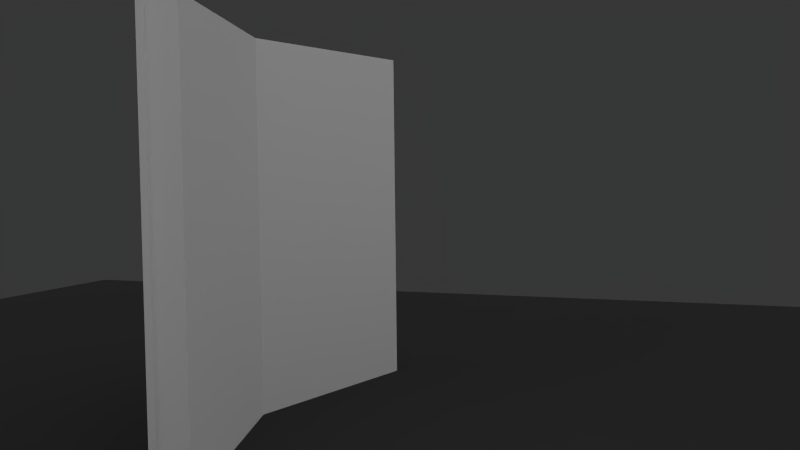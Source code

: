 # Source: grimoir.blend  (saved by Blender 2.69.0; exported with 4.5.12 LTS)
import bpy
from mathutils import Matrix  # noqa: F401  (used for matrix-valued properties, if any)

bpy.ops.wm.read_factory_settings(use_empty=True)
scene = bpy.context.scene
scene.name = 'Scene'

# ---- collections
col_collection_1 = bpy.data.collections.new('Collection 1'); scene.collection.children.link(col_collection_1)
col_collection_1.hide_render = True
col_collection_1.hide_viewport = True
col_collection_2 = bpy.data.collections.new('Collection 2'); scene.collection.children.link(col_collection_2)

# ---- materials (node trees are filled in below, after node groups)
mat_closed_book = bpy.data.materials.new('closed book')
mat_closed_book.alpha_threshold = 0.0
mat_closed_book.use_transparent_shadow = False
mat_closed_book.roughness = 0.5
mat_closed_book.line_color = (0.0, 0.0, 0.0, 1.0)
mat_ground = bpy.data.materials.new('ground')
mat_ground.alpha_threshold = 0.0
mat_ground.use_transparent_shadow = False
mat_ground.diffuse_color = (0.05127, 0.05127, 0.05127, 1.0)
mat_ground.roughness = 0.5
mat_ground.line_color = (0.0, 0.0, 0.0, 1.0)
mat_open_book = bpy.data.materials.new('open book')
mat_open_book.alpha_threshold = 0.0
mat_open_book.use_transparent_shadow = False
mat_open_book.roughness = 0.5
mat_open_book.specular_intensity = 0.1332
mat_open_book.line_color = (0.0, 0.0, 0.0, 1.0)

# ---- material node trees

# ---- world
world_world = bpy.data.worlds.new('World'); scene.world = world_world
world_world.color = (0.03759, 0.03759, 0.03759)
world_world.use_sun_shadow = False
world_world.sun_shadow_jitter_overblur = 0.0
world_world.cycles.sampling_method = 'MANUAL'
world_world.cycles.sample_map_resolution = 256

# ---- cameras
cam_camera = bpy.data.cameras.new('Camera')
cam_camera.clip_end = 100.0
cam_camera.lens = 35.0
cam_camera.sensor_width = 32.0
cam_camera.sensor_height = 18.0
cam_camera.ortho_scale = 7.314
cam_camera.dof.focus_distance = 0.0
cam_camera.dof.aperture_fstop = 128.0

# ---- lights
light_lamp = bpy.data.lights.new('Lamp', 'SUN')
light_lamp.transmission_factor = 0.0
light_lamp.cutoff_distance = 30.0
light_lamp.angle = 0.1993
light_lamp.energy = 1.0
light_lamp.shadow_buffer_clip_start = 1.001
light_lamp.shadow_soft_size = 0.1
light_lamp.shadow_cascade_max_distance = 1000.0
light_lamp.cycles.use_multiple_importance_sampling = False
light_lamp_001 = bpy.data.lights.new('Lamp.001', 'SUN')
light_lamp_001.transmission_factor = 0.0
light_lamp_001.cutoff_distance = 30.0
light_lamp_001.angle = 2.747
light_lamp_001.energy = 1.0
light_lamp_001.shadow_buffer_clip_start = 1.001
light_lamp_001.shadow_soft_size = 5.0
light_lamp_001.shadow_cascade_max_distance = 1000.0
light_lamp_001.cycles.use_multiple_importance_sampling = False

# ---- meshes
me_cube = bpy.data.meshes.new('Cube')
me_cube.from_pydata([(5.033, 1.0, -7.07), (5.033, -1.0, -7.07), (-4.284, -1.0, -7.07), (-4.284, 1.0, -7.07), (5.033, 1.0, 7.07), (5.033, -1.0, 7.07), (-4.284, -1.0, 7.07), (-4.284, 1.0, 7.07), (-4.218, 0.9837, -7.184), (-4.696, 0.9837, 7.184), (-4.218, 0.9837, 7.184), (-4.218, -0.981, -7.184), (-4.653, -0.981, -7.184), (-4.218, -0.981, 7.184), (-4.653, -0.981, 7.184), (-4.218, -1.176, 7.184), (-4.55, -1.176, 7.184), (-4.218, 1.251, 7.184), (-4.55, 1.251, 7.184), (-4.986, 0.4496, 7.184), (-4.986, -0.3523, 7.184), (-4.218, -0.3523, 7.184), (-4.218, 0.4496, 7.184), (-4.218, -1.176, -7.184), (-4.55, -1.176, -7.184), (-4.218, 1.251, -7.184), (-4.55, 1.251, -7.184), (-4.986, 0.4496, -7.184), (-4.986, -0.3523, -7.184), (-4.218, -0.3523, -7.184), (-4.218, 0.4496, -7.184), (-4.696, 0.9837, -7.184), (5.25, 0.9837, -7.184), (5.25, 0.9837, 7.184), (5.25, -0.981, -7.184), (5.25, -0.981, 7.184), (5.25, -1.176, 7.184), (5.25, 1.251, 7.184), (5.25, -1.176, -7.184), (5.25, 1.251, -7.184)], [], [(0, 1, 2, 3), (4, 7, 6, 5), (0, 4, 5, 1), (17, 37, 39, 25), (24, 12, 11, 23), (16, 15, 13, 14), (9, 10, 17, 18), (14, 13, 21, 20), (20, 21, 22, 19), (31, 26, 25, 8), (12, 28, 29, 11), (28, 27, 30, 29), (21, 29, 30, 22), (13, 11, 29, 21), (19, 27, 28, 20), (9, 31, 27, 19), (8, 32, 33, 10), (14, 12, 24, 16), (17, 25, 26, 18), (16, 24, 23, 15), (20, 28, 12, 14), (19, 22, 10, 9), (27, 31, 8, 30), (18, 26, 31, 9), (22, 30, 8, 10), (36, 38, 34, 35), (33, 32, 39, 37), (23, 38, 36, 15), (11, 34, 38, 23), (25, 39, 32, 8), (15, 36, 35, 13), (10, 33, 37, 17), (13, 35, 34, 11)])
me_cube.polygons.foreach_set('use_smooth', [True] * 33)
_uv = me_cube.uv_layers.new(name='UVMap')
_uv.uv.foreach_set('vector', [0.8289, 0.1757, 0.8983, 0.1757, 0.8983, 0.4991, 0.8289, 0.4991, 0.9684, 0.1757, 0.9684, 0.4991, 0.8989, 0.4991, 0.8989, 0.1757, 0.000298, 0.7667, 0.4912, 0.7667, 0.4912, 0.8362, 0.000298, 0.8362, 0.000298, 0.329, 0.000298, 0.000298, 0.4991, 0.000298, 0.4991, 0.329, 0.3405, 0.9055, 0.3441, 0.9123, 0.329, 0.9123, 0.329, 0.9055, 0.9132, 0.5148, 0.9132, 0.5263, 0.9064, 0.5263, 0.9064, 0.5112, 0.8382, 0.5097, 0.8382, 0.5263, 0.8289, 0.5263, 0.8289, 0.5148, 0.9064, 0.5112, 0.9064, 0.5263, 0.8846, 0.5263, 0.8846, 0.4997, 0.8846, 0.4997, 0.8846, 0.5263, 0.8568, 0.5263, 0.8568, 0.4997, 0.3455, 0.9805, 0.3405, 0.9898, 0.329, 0.9898, 0.329, 0.9805, 0.3441, 0.9123, 0.3556, 0.9341, 0.329, 0.9341, 0.329, 0.9123, 0.3556, 0.9341, 0.3556, 0.962, 0.329, 0.962, 0.329, 0.9341, 0.000298, 0.8586, 0.4991, 0.8586, 0.4991, 0.8864, 0.000298, 0.8864, 0.000298, 0.8367, 0.4991, 0.8367, 0.4991, 0.8586, 0.000298, 0.8586, 0.4991, 0.7382, 0.0002981, 0.7382, 0.0002981, 0.7104, 0.4991, 0.7104, 0.4991, 0.7568, 0.000298, 0.7568, 0.0002981, 0.7382, 0.4991, 0.7382, 0.8283, 0.9984, 0.4997, 0.9984, 0.4997, 0.4997, 0.8283, 0.4997, 0.4991, 0.6886, 0.0002981, 0.6886, 0.0002981, 0.6819, 0.4991, 0.6819, 0.000298, 0.329, 0.4991, 0.329, 0.4991, 0.3405, 0.000298, 0.3405, 0.4991, 0.6813, 0.000298, 0.6813, 0.000298, 0.6697, 0.4991, 0.6697, 0.4991, 0.7104, 0.0002981, 0.7104, 0.0002981, 0.6886, 0.4991, 0.6886, 0.8568, 0.4997, 0.8568, 0.5263, 0.8382, 0.5263, 0.8382, 0.5097, 0.3556, 0.962, 0.3455, 0.9805, 0.329, 0.9805, 0.329, 0.962, 0.4991, 0.7661, 0.000298, 0.7661, 0.000298, 0.7568, 0.4991, 0.7568, 0.000298, 0.8864, 0.4991, 0.8864, 0.4991, 0.9049, 0.000298, 0.9049, 0.969, 0.6744, 0.969, 0.1757, 0.9757, 0.1757, 0.9757, 0.6744, 0.000298, 0.9904, 0.4991, 0.9904, 0.4991, 0.9997, 0.000298, 0.9997, 0.000298, 0.6697, 0.000298, 0.3411, 0.4991, 0.3411, 0.4991, 0.6697, 0.329, 0.9123, 0.000298, 0.9123, 0.000298, 0.9055, 0.329, 0.9055, 0.329, 0.9898, 0.000298, 0.9898, 0.000298, 0.9805, 0.329, 0.9805, 0.9132, 0.5263, 0.9132, 0.855, 0.9064, 0.855, 0.9064, 0.5263, 0.8382, 0.5263, 0.8382, 0.855, 0.8289, 0.855, 0.8289, 0.5263, 0.4997, 0.000298, 0.8283, 0.000298, 0.8283, 0.4991, 0.4997, 0.4991])
me_cube.materials.append(mat_closed_book)
me_cube.use_remesh_preserve_volume = False
me_cube.use_remesh_preserve_attributes = False
me_cube.use_mirror_vertex_groups = False
me_cube.use_paint_bone_selection = False
me_cube.use_paint_mask = True
me_cube.update()
me_plane = bpy.data.meshes.new('Plane')
me_plane.from_pydata([(1.0, -1.0, 0.0), (-1.0, -1.0, 0.0), (1.0, 1.0, 0.0), (-1.0, 1.0, 0.0)], [], [(1, 0, 2, 3)])
me_plane.materials.append(mat_ground)
me_plane.use_remesh_preserve_volume = False
me_plane.use_remesh_preserve_attributes = False
me_plane.use_mirror_vertex_groups = False
me_plane.update()
me_cube_001 = bpy.data.meshes.new('Cube.001')
me_cube_001.from_pydata([(-1.993, 9.271, -7.07), (-1.965, -9.291, -7.07), (-4.284, -1.0, -7.07), (-4.284, 1.0, -7.07), (-1.993, 9.271, 7.07), (-1.965, -9.291, 7.07), (-4.284, -1.0, 7.07), (-4.284, 1.0, 7.07), (-4.12, 0.9896, -7.184), (-4.696, 0.9837, 7.184), (-4.12, 0.9896, 7.184), (-4.097, -0.981, -7.184), (-4.653, -0.981, -7.184), (-4.097, -0.981, 7.184), (-4.653, -0.981, 7.184), (-4.218, -1.176, 7.184), (-4.55, -1.176, 7.184), (-4.218, 1.251, 7.184), (-4.55, 1.251, 7.184), (-4.986, 0.4496, 7.184), (-4.986, -0.3523, 7.184), (-4.218, -0.3523, 7.184), (-4.218, 0.4496, 7.184), (-4.218, -1.176, -7.184), (-4.55, -1.176, -7.184), (-4.218, 1.251, -7.184), (-4.55, 1.251, -7.184), (-4.986, 0.4496, -7.184), (-4.986, -0.3523, -7.184), (-4.218, -0.3523, -7.184), (-4.218, 0.4496, -7.184), (-4.696, 0.9837, -7.184), (-1.904, 9.474, -7.184), (-1.904, 9.474, 7.184), (-1.873, -9.493, -7.184), (-1.873, -9.493, 7.184), (-2.052, -9.56, 7.184), (-2.149, 9.565, 7.184), (-2.052, -9.56, -7.184), (-2.149, 9.565, -7.184), (-1.05, -8.949, -7.07), (-3.49, 2.384e-07, -7.07), (-1.05, -8.949, 7.07), (-3.49, 1.788e-07, 7.07), (-1.077, 8.928, -7.07), (-1.077, 8.928, 7.07)], [], [(40, 1, 2, 41), (42, 43, 6, 5), (40, 42, 5, 1), (17, 37, 39, 25), (24, 12, 11, 23), (16, 15, 13, 14), (9, 10, 17, 18), (14, 13, 21, 20), (20, 21, 22, 19), (31, 26, 25, 8), (12, 28, 29, 11), (28, 27, 30, 29), (21, 29, 30, 22), (13, 11, 29, 21), (19, 27, 28, 20), (9, 31, 27, 19), (8, 32, 33, 10), (14, 12, 24, 16), (17, 25, 26, 18), (16, 24, 23, 15), (20, 28, 12, 14), (19, 22, 10, 9), (27, 31, 8, 30), (18, 26, 31, 9), (22, 30, 8, 10), (36, 38, 34, 35), (33, 32, 39, 37), (23, 38, 36, 15), (11, 34, 38, 23), (25, 39, 32, 8), (15, 36, 35, 13), (10, 33, 37, 17), (13, 35, 34, 11), (0, 44, 41, 3), (4, 7, 43, 45), (0, 4, 45, 44), (45, 43, 41, 44), (40, 41, 43, 42), (7, 6, 43), (3, 41, 2)])
me_cube_001.polygons.foreach_set('use_smooth', [1, 1, 1, 1, 1, 1, 1, 1, 1, 1, 1, 1, 1, 1, 1, 1, 1, 1, 1, 1, 1, 1, 1, 1, 1, 1, 1, 1, 1, 1, 1, 1, 1, 1, 1, 1, 0, 0, 1, 1])
_uv = me_cube_001.uv_layers.new(name='UVMap')
_uv.uv.foreach_set('vector', [0.8357, 0.8577, 0.8116, 0.8667, 0.751, 0.6486, 0.7719, 0.6223, 0.5266, 0.002622, 0.5266, 0.2465, 0.4995, 0.2266, 0.501, 0.000279, 0.7444, 0.8443, 0.3726, 0.8443, 0.3726, 0.8188, 0.7444, 0.8188, 0.3726, 0.8182, 0.3726, 0.5995, 0.7504, 0.5995, 0.7504, 0.8182, 0.8477, 0.661, 0.845, 0.6558, 0.8596, 0.6558, 0.8564, 0.661, 0.9297, 0.5992, 0.9384, 0.5992, 0.9416, 0.6043, 0.927, 0.6043, 0.926, 0.656, 0.9411, 0.6561, 0.9385, 0.663, 0.9298, 0.663, 0.927, 0.6043, 0.9416, 0.6043, 0.9385, 0.6208, 0.9183, 0.6208, 0.9183, 0.6208, 0.9385, 0.6208, 0.9385, 0.6419, 0.9183, 0.6419, 0.8439, 0.6042, 0.8478, 0.5971, 0.8565, 0.5971, 0.8591, 0.604, 0.845, 0.6558, 0.8363, 0.6393, 0.8564, 0.6393, 0.8596, 0.6558, 0.8363, 0.6393, 0.8363, 0.6182, 0.8565, 0.6182, 0.8564, 0.6393, 0.2407, 0.3781, 0.2407, 0.000279, 0.2618, 0.000279, 0.2618, 0.3781, 0.2242, 0.3781, 0.2242, 0.000279, 0.2407, 0.000279, 0.2407, 0.3781, 0.4995, 0.3353, 0.8773, 0.3353, 0.8773, 0.3564, 0.4995, 0.3564, 0.4995, 0.3213, 0.8773, 0.3213, 0.8773, 0.3353, 0.4995, 0.3353, 0.276, 0.000279, 0.499, 0.000279, 0.499, 0.3781, 0.276, 0.3781, 0.4995, 0.3729, 0.8773, 0.3729, 0.8773, 0.3781, 0.4995, 0.3781, 0.904, 0.3781, 0.904, 0.000279, 0.9125, 0.000279, 0.9125, 0.3781, 0.913, 0.3781, 0.913, 0.000279, 0.9215, 0.000279, 0.9215, 0.3781, 0.4995, 0.3564, 0.8773, 0.3564, 0.8773, 0.3729, 0.4995, 0.3729, 0.9183, 0.6419, 0.9385, 0.6419, 0.9411, 0.6561, 0.926, 0.656, 0.8363, 0.6182, 0.8439, 0.6042, 0.8591, 0.604, 0.8565, 0.6182, 0.4995, 0.3142, 0.8773, 0.3142, 0.8773, 0.3213, 0.4995, 0.3213, 0.2618, 0.3781, 0.2618, 0.000279, 0.276, 0.000279, 0.276, 0.3781, 0.9294, 0.3781, 0.9294, 0.000279, 0.9344, 0.000279, 0.9344, 0.3781, 0.9221, 0.3781, 0.9221, 0.000279, 0.9289, 0.000279, 0.9289, 0.3781, 0.7504, 0.3786, 0.7504, 0.599, 0.3726, 0.599, 0.3726, 0.3786, 0.8596, 0.6558, 0.9177, 0.8797, 0.913, 0.8815, 0.8564, 0.661, 0.8565, 0.5971, 0.9113, 0.3786, 0.9177, 0.381, 0.8591, 0.604, 0.9384, 0.5992, 0.995, 0.3786, 0.9997, 0.3804, 0.9416, 0.6043, 0.9411, 0.6561, 0.9997, 0.8791, 0.9933, 0.8815, 0.9385, 0.663, 0.2242, 0.3781, 0.000279, 0.3781, 0.000279, 0.000279, 0.2242, 0.000279, 0.8116, 0.3786, 0.8357, 0.3877, 0.7719, 0.6223, 0.7511, 0.596, 0.5285, 0.2465, 0.5271, 0.02087, 0.5541, 0.0009284, 0.5541, 0.2441, 0.9034, 0.006272, 0.9034, 0.3781, 0.8779, 0.3781, 0.8779, 0.006273, 0.3721, 0.3786, 0.3721, 0.6133, 0.000279, 0.6133, 0.000279, 0.3786, 0.000279, 0.8487, 0.000279, 0.6133, 0.3721, 0.6133, 0.3721, 0.8487, 0.5204, 0.3137, 0.5204, 0.2611, 0.4995, 0.2874, 0.7511, 0.596, 0.7719, 0.6223, 0.751, 0.6486])
me_cube_001.materials.append(mat_open_book)
me_cube_001.use_remesh_preserve_volume = False
me_cube_001.use_remesh_preserve_attributes = False
me_cube_001.use_mirror_vertex_groups = False
me_cube_001.use_paint_bone_selection = False
me_cube_001.use_paint_mask = True
me_cube_001.update()
arm_armature = bpy.data.armatures.new('Armature')  # bones are not reproduced

# ---- objects
ob_cube = bpy.data.objects.new('Cube', me_cube)
ob_lamp = bpy.data.objects.new('Lamp', light_lamp)
ob_camera = bpy.data.objects.new('Camera', cam_camera)
ob_plane = bpy.data.objects.new('Plane', me_plane)
ob_armature = bpy.data.objects.new('Armature', arm_armature)
ob_cube_001 = bpy.data.objects.new('Cube.001', me_cube_001)
ob_lamp_001 = bpy.data.objects.new('Lamp.001', light_lamp_001)

# ---- transforms, parenting, visibility, modifiers, constraints
ob_cube.location = (-0.005885, 0.0, 0.0)
ob_cube.scale = (0.194, 0.189, 0.2023)
ob_cube.lock_rotations_4d = False
ob_cube.empty_display_type = 'ARROWS'
ob_cube.lineart.crease_threshold = 0.0
_m = ob_cube.modifiers.new('EdgeSplit', 'EDGE_SPLIT')
ob_lamp.location = (4.076, 1.005, 5.904)
ob_lamp.rotation_euler = (0.4004, -0.6499, 1.945)
ob_lamp.lock_rotations_4d = False
ob_lamp.empty_display_type = 'ARROWS'
ob_lamp.color = (0.0, 0.0, 0.0, 0.0)
ob_lamp.lineart.crease_threshold = 0.0
ob_camera.location = (2.581, -5.829, 0.4367)
ob_camera.rotation_euler = (1.508, 0.01143, 0.35)
ob_camera.lock_rotations_4d = False
ob_camera.empty_display_type = 'ARROWS'
ob_camera.color = (0.0, 0.0, 0.0, 0.0)
ob_camera.display_type = 'WIRE'
ob_camera.lineart.crease_threshold = 0.0
ob_plane.location = (-0.8258, 0.0, -1.421)
ob_plane.scale = (6.691, 6.691, 6.691)
ob_plane.lineart.crease_threshold = 0.0
ob_armature.location = (-0.8258, 0.0, 0.0)
ob_armature.rotation_euler = (1.571, 0.0, 0.0)
ob_armature.lineart.crease_threshold = 0.0
ob_cube_001.parent = ob_armature
ob_cube_001.matrix_parent_inverse = Matrix(((1.0, 0.0, 0.0, 0.8258), (0.0, 7.55e-08, 1.0, 0.0), (0.0, -1.0, 7.55e-08, 0.0), (0.0, 0.0, 0.0, 1.0)))
ob_cube_001.location = (-0.005885, 0.0, 0.0)
ob_cube_001.scale = (0.194, 0.189, 0.2023)
ob_cube_001.lock_rotations_4d = False
ob_cube_001.empty_display_type = 'ARROWS'
ob_cube_001.lineart.crease_threshold = 0.0
_vg = ob_cube_001.vertex_groups.new(name='Bone')
for _i, _w in zip([0, 1, 2, 3, 4, 5, 6, 7, 8, 9, 10, 11, 12, 13, 14, 15, 16, 17, 18, 19, 20, 21, 22, 23, 24, 25, 26, 27, 28, 29, 30, 31, 32, 33, 34, 35, 36, 37, 38, 39, 40, 41, 42, 43, 44, 45], [0.0, 1.0, 0.0, 0.0, 0.0, 1.0, 0.0, 0.0, 0.0, 0.0, 0.0, 0.0, 0.0, 0.0, 0.0, 0.0, 0.0, 0.0, 0.0, 0.0, 0.0, 0.0, 0.0, 0.0, 0.0, 0.0, 0.0, 0.0, 0.0, 0.0, 0.0, 0.0, 0.0, 0.0, 1.0, 1.0, 1.0, 0.0, 1.0, 0.0, 1.0, 0.0, 1.0, 0.0, 0.0, 0.0]): _vg.add([_i], _w, 'REPLACE')
_vg = ob_cube_001.vertex_groups.new(name='Bone.001')
for _i, _w in zip([0, 1, 2, 3, 4, 5, 6, 7, 8, 9, 10, 11, 12, 13, 14, 15, 16, 17, 18, 19, 20, 21, 22, 23, 24, 25, 26, 27, 28, 29, 30, 31, 32, 33, 34, 35, 36, 37, 38, 39, 40, 41, 42, 43, 44, 45], [1.0, 0.0, 0.0, 0.0, 1.0, 0.0, 0.0, 0.0, 0.0, 0.0, 0.0, 0.0, 0.0, 0.0, 0.0, 0.0, 0.0, 0.0, 0.0, 0.0, 0.0, 0.0, 0.0, 0.0, 0.0, 0.0, 0.0, 0.0, 0.0, 0.0, 0.0, 0.0, 1.0, 1.0, 0.0, 0.0, 0.0, 1.0, 0.0, 1.0, 0.0, 0.0, 0.0, 0.0, 1.0, 1.0]): _vg.add([_i], _w, 'REPLACE')
_m = ob_cube_001.modifiers.new('EdgeSplit', 'EDGE_SPLIT')
_m = ob_cube_001.modifiers.new('Armature', 'ARMATURE')
_m.object = ob_armature
ob_lamp_001.location = (4.076, 1.005, 5.904)
ob_lamp_001.rotation_euler = (0.4004, -0.6499, 1.945)
ob_lamp_001.lock_rotations_4d = False
ob_lamp_001.empty_display_type = 'ARROWS'
ob_lamp_001.color = (0.0, 0.0, 0.0, 0.0)
ob_lamp_001.lineart.crease_threshold = 0.0

# ---- collection membership
col_collection_1.objects.link(ob_cube)
col_collection_1.objects.link(ob_lamp)
col_collection_1.objects.link(ob_camera)
col_collection_2.objects.link(ob_plane)
col_collection_2.objects.link(ob_armature)
col_collection_2.objects.link(ob_cube_001)
col_collection_2.objects.link(ob_lamp_001)

# ---- scene / render settings (as saved in the file)
scene.camera = ob_camera
scene.frame_start = 1; scene.frame_end = 250; scene.frame_set(1)
scene.render.engine = 'BLENDER_EEVEE_NEXT'
scene.render.image_settings.compression = 90
scene.render.resolution_percentage = 50
scene.render.dither_intensity = 0.0
scene.cycles.use_denoising = False
scene.cycles.samples = 10
scene.cycles.sampling_pattern = 'TABULATED_SOBOL'
scene.cycles.light_sampling_threshold = 0.0
scene.cycles.use_adaptive_sampling = False
scene.cycles.use_light_tree = False
scene.cycles.blur_glossy = 0.0
scene.cycles.volume_bounces = 1
scene.cycles.pixel_filter_type = 'GAUSSIAN'
scene.cycles.sample_clamp_indirect = 0.0
scene.view_settings.view_transform = 'Standard'
bpy.context.view_layer.update()
